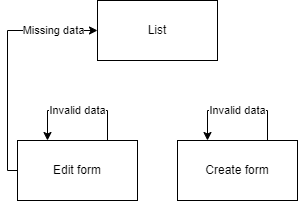

The diagram above was exported from draw.io. Its source (the exported page's mxGraphModel, read from the mxfile embedded in the PNG):
<mxGraphModel dx="1422" dy="737" grid="1" gridSize="10" guides="1" tooltips="1" connect="1" arrows="1" fold="1" page="1" pageScale="1" pageWidth="850" pageHeight="1100" math="0" shadow="0">
  <root>
    <mxCell id="0" />
    <mxCell id="1" parent="0" />
    <mxCell id="V5gRc9XOuogTH0WQf0b2-1" value="List" style="rounded=0;whiteSpace=wrap;html=1;" vertex="1" parent="1">
      <mxGeometry x="160" y="140" width="120" height="60" as="geometry" />
    </mxCell>
    <mxCell id="V5gRc9XOuogTH0WQf0b2-2" value="Create form" style="rounded=0;whiteSpace=wrap;html=1;" vertex="1" parent="1">
      <mxGeometry x="240" y="280" width="120" height="60" as="geometry" />
    </mxCell>
    <mxCell id="V5gRc9XOuogTH0WQf0b2-3" value="Edit form" style="rounded=0;whiteSpace=wrap;html=1;" vertex="1" parent="1">
      <mxGeometry x="80" y="280" width="120" height="60" as="geometry" />
    </mxCell>
    <mxCell id="V5gRc9XOuogTH0WQf0b2-7" value="Invalid data" style="endArrow=classic;html=1;rounded=0;exitX=0.75;exitY=0;exitDx=0;exitDy=0;entryX=0.25;entryY=0;entryDx=0;entryDy=0;edgeStyle=orthogonalEdgeStyle;" edge="1" parent="1" source="V5gRc9XOuogTH0WQf0b2-2" target="V5gRc9XOuogTH0WQf0b2-2">
      <mxGeometry width="50" height="50" relative="1" as="geometry">
        <mxPoint x="400" y="430" as="sourcePoint" />
        <mxPoint x="450" y="380" as="targetPoint" />
        <Array as="points">
          <mxPoint x="330" y="250" />
          <mxPoint x="270" y="250" />
        </Array>
        <mxPoint as="offset" />
      </mxGeometry>
    </mxCell>
    <mxCell id="V5gRc9XOuogTH0WQf0b2-9" value="Missing data" style="endArrow=classic;html=1;rounded=0;exitX=0;exitY=0.5;exitDx=0;exitDy=0;entryX=0;entryY=0.5;entryDx=0;entryDy=0;edgeStyle=elbowEdgeStyle;" edge="1" parent="1" source="V5gRc9XOuogTH0WQf0b2-3" target="V5gRc9XOuogTH0WQf0b2-1">
      <mxGeometry x="0.6364" width="50" height="50" relative="1" as="geometry">
        <mxPoint x="90" y="320" as="sourcePoint" />
        <mxPoint x="170" y="195" as="targetPoint" />
        <Array as="points">
          <mxPoint x="70" y="230" />
          <mxPoint x="60" y="240" />
        </Array>
        <mxPoint as="offset" />
      </mxGeometry>
    </mxCell>
    <mxCell id="V5gRc9XOuogTH0WQf0b2-12" value="Invalid data" style="endArrow=classic;html=1;rounded=0;exitX=0.75;exitY=0;exitDx=0;exitDy=0;entryX=0.25;entryY=0;entryDx=0;entryDy=0;edgeStyle=orthogonalEdgeStyle;" edge="1" parent="1" source="V5gRc9XOuogTH0WQf0b2-3" target="V5gRc9XOuogTH0WQf0b2-3">
      <mxGeometry width="50" height="50" relative="1" as="geometry">
        <mxPoint x="170" y="270" as="sourcePoint" />
        <mxPoint x="110" y="270" as="targetPoint" />
        <Array as="points">
          <mxPoint x="170" y="250" />
          <mxPoint x="110" y="250" />
        </Array>
        <mxPoint as="offset" />
      </mxGeometry>
    </mxCell>
  </root>
</mxGraphModel>